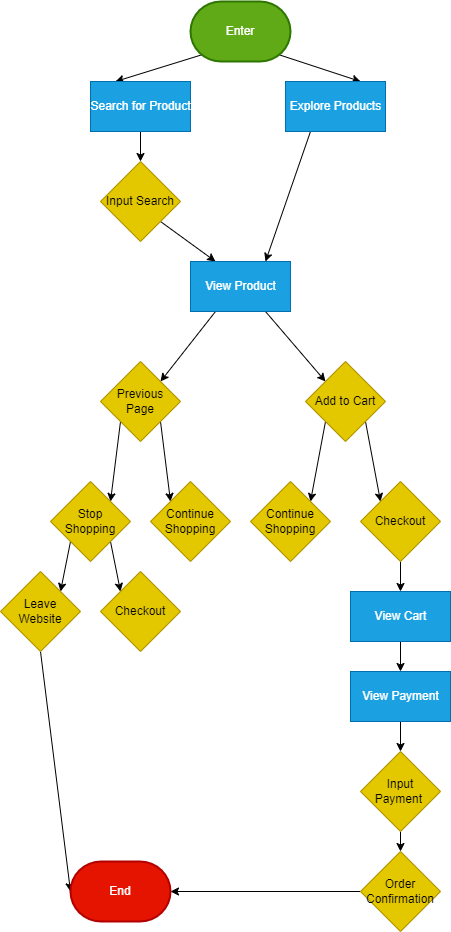

The diagram above was exported from draw.io. Its source (the exported page's mxGraphModel, read from the mxfile embedded in the PNG):
<mxGraphModel dx="702" dy="563" grid="1" gridSize="10" guides="1" tooltips="1" connect="1" arrows="1" fold="1" page="1" pageScale="1" pageWidth="850" pageHeight="1100" math="0" shadow="0">
  <root>
    <mxCell id="0" />
    <mxCell id="1" parent="0" />
    <mxCell id="4" style="edgeStyle=none;html=1;exitX=0.11;exitY=0.89;exitDx=0;exitDy=0;exitPerimeter=0;entryX=0.25;entryY=0;entryDx=0;entryDy=0;" edge="1" parent="1" source="2" target="3">
      <mxGeometry relative="1" as="geometry" />
    </mxCell>
    <mxCell id="6" style="edgeStyle=none;html=1;exitX=0.89;exitY=0.89;exitDx=0;exitDy=0;exitPerimeter=0;entryX=0.75;entryY=0;entryDx=0;entryDy=0;" edge="1" parent="1" source="2" target="5">
      <mxGeometry relative="1" as="geometry" />
    </mxCell>
    <mxCell id="2" value="Enter" style="strokeWidth=2;html=1;shape=mxgraph.flowchart.terminator;whiteSpace=wrap;fillColor=#60a917;fontColor=#ffffff;strokeColor=#2D7600;" vertex="1" parent="1">
      <mxGeometry x="230" y="90" width="100" height="60" as="geometry" />
    </mxCell>
    <mxCell id="8" style="edgeStyle=none;html=1;exitX=0.5;exitY=1;exitDx=0;exitDy=0;entryX=0.5;entryY=0;entryDx=0;entryDy=0;" edge="1" parent="1" source="3" target="7">
      <mxGeometry relative="1" as="geometry" />
    </mxCell>
    <mxCell id="3" value="Search for Product" style="html=1;dashed=0;whitespace=wrap;fillColor=#1ba1e2;fontColor=#ffffff;strokeColor=#006EAF;" vertex="1" parent="1">
      <mxGeometry x="130" y="170" width="100" height="50" as="geometry" />
    </mxCell>
    <mxCell id="12" style="edgeStyle=none;html=1;exitX=0.25;exitY=1;exitDx=0;exitDy=0;entryX=0.75;entryY=0;entryDx=0;entryDy=0;" edge="1" parent="1" source="5" target="10">
      <mxGeometry relative="1" as="geometry" />
    </mxCell>
    <mxCell id="5" value="Explore Products" style="html=1;dashed=0;whitespace=wrap;fillColor=#1ba1e2;fontColor=#ffffff;strokeColor=#006EAF;" vertex="1" parent="1">
      <mxGeometry x="325" y="170" width="100" height="50" as="geometry" />
    </mxCell>
    <mxCell id="11" style="edgeStyle=none;html=1;exitX=1;exitY=1;exitDx=0;exitDy=0;entryX=0.25;entryY=0;entryDx=0;entryDy=0;" edge="1" parent="1" source="7" target="10">
      <mxGeometry relative="1" as="geometry" />
    </mxCell>
    <mxCell id="7" value="Input Search" style="rhombus;whiteSpace=wrap;html=1;fillColor=#e3c800;fontColor=#000000;strokeColor=#B09500;" vertex="1" parent="1">
      <mxGeometry x="140" y="250" width="80" height="80" as="geometry" />
    </mxCell>
    <mxCell id="15" style="edgeStyle=none;html=1;exitX=0.75;exitY=1;exitDx=0;exitDy=0;entryX=0;entryY=0;entryDx=0;entryDy=0;" edge="1" parent="1" source="10" target="13">
      <mxGeometry relative="1" as="geometry" />
    </mxCell>
    <mxCell id="16" style="edgeStyle=none;html=1;exitX=0.25;exitY=1;exitDx=0;exitDy=0;entryX=1;entryY=0;entryDx=0;entryDy=0;" edge="1" parent="1" source="10" target="14">
      <mxGeometry relative="1" as="geometry" />
    </mxCell>
    <mxCell id="10" value="View Product" style="html=1;dashed=0;whitespace=wrap;fillColor=#1ba1e2;fontColor=#ffffff;strokeColor=#006EAF;" vertex="1" parent="1">
      <mxGeometry x="230" y="350" width="100" height="50" as="geometry" />
    </mxCell>
    <mxCell id="19" style="edgeStyle=none;html=1;exitX=1;exitY=1;exitDx=0;exitDy=0;entryX=0;entryY=0;entryDx=0;entryDy=0;" edge="1" parent="1" source="13" target="18">
      <mxGeometry relative="1" as="geometry" />
    </mxCell>
    <mxCell id="20" style="edgeStyle=none;html=1;exitX=0;exitY=1;exitDx=0;exitDy=0;entryX=1;entryY=0;entryDx=0;entryDy=0;" edge="1" parent="1" source="14" target="17">
      <mxGeometry relative="1" as="geometry" />
    </mxCell>
    <mxCell id="24" style="edgeStyle=none;html=1;exitX=0;exitY=1;exitDx=0;exitDy=0;entryX=1;entryY=0;entryDx=0;entryDy=0;" edge="1" parent="1" source="13" target="21">
      <mxGeometry relative="1" as="geometry" />
    </mxCell>
    <mxCell id="13" value="Add to Cart" style="rhombus;whiteSpace=wrap;html=1;fillColor=#e3c800;fontColor=#000000;strokeColor=#B09500;" vertex="1" parent="1">
      <mxGeometry x="345" y="450" width="80" height="80" as="geometry" />
    </mxCell>
    <mxCell id="23" style="edgeStyle=none;html=1;exitX=1;exitY=1;exitDx=0;exitDy=0;entryX=0;entryY=0;entryDx=0;entryDy=0;" edge="1" parent="1" source="14" target="22">
      <mxGeometry relative="1" as="geometry" />
    </mxCell>
    <mxCell id="14" value="Previous Page" style="rhombus;whiteSpace=wrap;html=1;fillColor=#e3c800;fontColor=#000000;strokeColor=#B09500;" vertex="1" parent="1">
      <mxGeometry x="140" y="450" width="80" height="80" as="geometry" />
    </mxCell>
    <mxCell id="27" style="edgeStyle=none;html=1;exitX=1;exitY=1;exitDx=0;exitDy=0;entryX=0;entryY=0;entryDx=0;entryDy=0;" edge="1" parent="1" source="17" target="25">
      <mxGeometry relative="1" as="geometry" />
    </mxCell>
    <mxCell id="28" style="edgeStyle=none;html=1;exitX=0;exitY=1;exitDx=0;exitDy=0;entryX=1;entryY=0;entryDx=0;entryDy=0;" edge="1" parent="1" source="17" target="26">
      <mxGeometry relative="1" as="geometry" />
    </mxCell>
    <mxCell id="17" value="Stop Shopping" style="rhombus;whiteSpace=wrap;html=1;fillColor=#e3c800;fontColor=#000000;strokeColor=#B09500;" vertex="1" parent="1">
      <mxGeometry x="90" y="570" width="80" height="80" as="geometry" />
    </mxCell>
    <mxCell id="32" style="edgeStyle=none;html=1;exitX=0.5;exitY=1;exitDx=0;exitDy=0;entryX=0.5;entryY=0;entryDx=0;entryDy=0;" edge="1" parent="1" source="18" target="31">
      <mxGeometry relative="1" as="geometry" />
    </mxCell>
    <mxCell id="18" value="Checkout" style="rhombus;whiteSpace=wrap;html=1;fillColor=#e3c800;fontColor=#000000;strokeColor=#B09500;" vertex="1" parent="1">
      <mxGeometry x="400" y="570" width="80" height="80" as="geometry" />
    </mxCell>
    <mxCell id="21" value="Continue Shopping" style="rhombus;whiteSpace=wrap;html=1;fillColor=#e3c800;fontColor=#000000;strokeColor=#B09500;" vertex="1" parent="1">
      <mxGeometry x="290" y="570" width="80" height="80" as="geometry" />
    </mxCell>
    <mxCell id="22" value="Continue Shopping" style="rhombus;whiteSpace=wrap;html=1;fillColor=#e3c800;fontColor=#000000;strokeColor=#B09500;" vertex="1" parent="1">
      <mxGeometry x="190" y="570" width="80" height="80" as="geometry" />
    </mxCell>
    <mxCell id="25" value="Checkout" style="rhombus;whiteSpace=wrap;html=1;fillColor=#e3c800;fontColor=#000000;strokeColor=#B09500;" vertex="1" parent="1">
      <mxGeometry x="140" y="660" width="80" height="80" as="geometry" />
    </mxCell>
    <mxCell id="30" style="edgeStyle=none;html=1;exitX=0.5;exitY=1;exitDx=0;exitDy=0;entryX=0;entryY=0.5;entryDx=0;entryDy=0;entryPerimeter=0;" edge="1" parent="1" source="26" target="29">
      <mxGeometry relative="1" as="geometry" />
    </mxCell>
    <mxCell id="26" value="Leave Website" style="rhombus;whiteSpace=wrap;html=1;fillColor=#e3c800;fontColor=#000000;strokeColor=#B09500;" vertex="1" parent="1">
      <mxGeometry x="40" y="660" width="80" height="80" as="geometry" />
    </mxCell>
    <mxCell id="29" value="End" style="strokeWidth=2;html=1;shape=mxgraph.flowchart.terminator;whiteSpace=wrap;fillColor=#e51400;fontColor=#ffffff;strokeColor=#B20000;" vertex="1" parent="1">
      <mxGeometry x="110" y="950" width="100" height="60" as="geometry" />
    </mxCell>
    <mxCell id="34" style="edgeStyle=none;html=1;exitX=0.5;exitY=1;exitDx=0;exitDy=0;entryX=0.5;entryY=0;entryDx=0;entryDy=0;" edge="1" parent="1" source="31" target="33">
      <mxGeometry relative="1" as="geometry" />
    </mxCell>
    <mxCell id="31" value="View Cart" style="html=1;dashed=0;whitespace=wrap;fillColor=#1ba1e2;fontColor=#ffffff;strokeColor=#006EAF;" vertex="1" parent="1">
      <mxGeometry x="390" y="680" width="100" height="50" as="geometry" />
    </mxCell>
    <mxCell id="37" style="edgeStyle=none;html=1;exitX=0.5;exitY=1;exitDx=0;exitDy=0;entryX=0.5;entryY=0;entryDx=0;entryDy=0;" edge="1" parent="1" source="33" target="35">
      <mxGeometry relative="1" as="geometry" />
    </mxCell>
    <mxCell id="33" value="View Payment" style="html=1;dashed=0;whitespace=wrap;fillColor=#1ba1e2;fontColor=#ffffff;strokeColor=#006EAF;" vertex="1" parent="1">
      <mxGeometry x="390" y="760" width="100" height="50" as="geometry" />
    </mxCell>
    <mxCell id="39" style="edgeStyle=none;html=1;exitX=0.5;exitY=1;exitDx=0;exitDy=0;entryX=0.5;entryY=0;entryDx=0;entryDy=0;" edge="1" parent="1" source="35" target="38">
      <mxGeometry relative="1" as="geometry" />
    </mxCell>
    <mxCell id="35" value="Input Payment&amp;nbsp;" style="rhombus;whiteSpace=wrap;html=1;fillColor=#e3c800;fontColor=#000000;strokeColor=#B09500;" vertex="1" parent="1">
      <mxGeometry x="400" y="840" width="80" height="80" as="geometry" />
    </mxCell>
    <mxCell id="40" style="edgeStyle=none;html=1;exitX=0;exitY=0.5;exitDx=0;exitDy=0;entryX=1;entryY=0.5;entryDx=0;entryDy=0;entryPerimeter=0;" edge="1" parent="1" source="38" target="29">
      <mxGeometry relative="1" as="geometry" />
    </mxCell>
    <mxCell id="38" value="Order Confirmation" style="rhombus;whiteSpace=wrap;html=1;fillColor=#e3c800;fontColor=#000000;strokeColor=#B09500;" vertex="1" parent="1">
      <mxGeometry x="400" y="940" width="80" height="80" as="geometry" />
    </mxCell>
  </root>
</mxGraphModel>